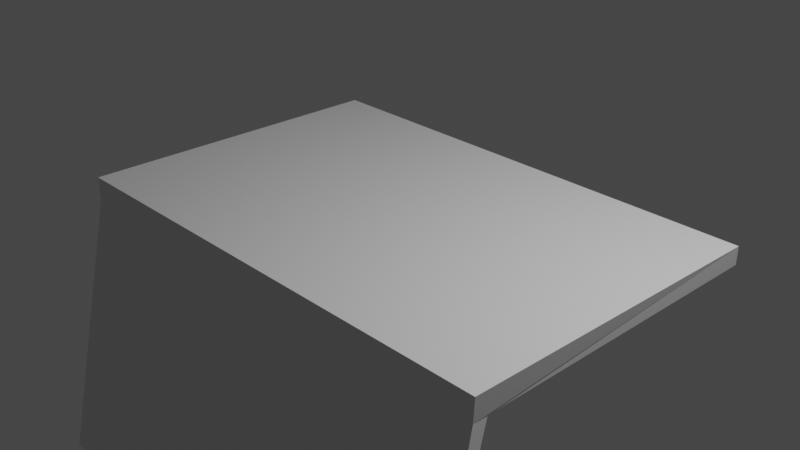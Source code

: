 # Source: laptop.blend  (saved by Blender 3.6.13; exported with 4.5.12 LTS)
import bpy
from mathutils import Matrix  # noqa: F401  (used for matrix-valued properties, if any)

bpy.ops.wm.read_factory_settings(use_empty=True)
scene = bpy.context.scene
scene.name = 'Scene'

# ---- collections
col_collection = bpy.data.collections.new('Collection'); scene.collection.children.link(col_collection)

# ---- materials (node trees are filled in below, after node groups)
mat_material = bpy.data.materials.new('Material')
mat_material.alpha_threshold = 0.0
mat_material.use_transparent_shadow = False
mat_material.roughness = 0.5
mat_material.line_color = (0.0, 0.0, 0.0, 1.0)

# ---- material node trees
mat_material.use_nodes = True; mat_material.node_tree.nodes.clear()
_N = mat_material.node_tree.nodes; _L = mat_material.node_tree.links
n0 = _N.new('ShaderNodeOutputMaterial'); n0.name = 'Material Output'; n0.location = (300, 300)
n1 = _N.new('ShaderNodeBsdfPrincipled'); n1.name = 'Principled BSDF'; n1.location = (10, 300)
n1.distribution = 'GGX'
n1.subsurface_method = 'RANDOM_WALK_SKIN'
n1.inputs[3].default_value = 1.45
n1.inputs[27].default_value = (0.0, 0.0, 0.0, 1.0)
n1.inputs[28].default_value = 1.0
_L.new(n1.outputs[0], n0.inputs[0])
n0.is_active_output = True

# ---- world
world_world = bpy.data.worlds.new('World'); scene.world = world_world
world_world.use_nodes = True; world_world.node_tree.nodes.clear()
_N = world_world.node_tree.nodes; _L = world_world.node_tree.links
n0 = _N.new('ShaderNodeOutputWorld'); n0.name = 'World Output'; n0.location = (300, 300)
n1 = _N.new('ShaderNodeBackground'); n1.name = 'Background'; n1.location = (10, 300)
n1.inputs[0].default_value = (0.05088, 0.05088, 0.05088, 1.0)
_L.new(n1.outputs[0], n0.inputs[0])
n0.is_active_output = True
world_world.color = (0.05088, 0.05088, 0.05088)
world_world.use_sun_shadow = False
world_world.sun_shadow_jitter_overblur = 0.0

# ---- cameras
cam_camera = bpy.data.cameras.new('Camera')
cam_camera.clip_end = 100.0
cam_camera.ortho_scale = 7.314

# ---- lights
light_light = bpy.data.lights.new('Light', 'POINT')
light_light.transmission_factor = 0.0
light_light.energy = 1000.0
light_light.shadow_soft_size = 0.1
light_light.shadow_maximum_resolution = 0.006
light_light.use_absolute_resolution = True

# ---- meshes
me_cube = bpy.data.meshes.new('Cube')
me_cube.from_pydata([(2.762, 1.824, 0.08113), (2.762, 1.822, -0.1189), (2.762, -1.822, 0.1189), (2.74, -1.811, -0.152), (-2.762, 1.824, 0.08113), (-2.762, 1.822, -0.1189), (-2.762, -1.822, 0.1189), (-2.784, -1.811, -0.152), (-2.665, -2.54, -2.99), (2.858, -2.54, -2.99), (2.6, -1.688, -0.2951), (2.737, -1.644, -0.1536), (-2.631, -1.667, -0.2953), (-2.782, -1.623, -0.1171), (-2.525, -2.324, -2.851), (-2.665, -2.508, -2.99), (2.706, -2.344, -2.85), (2.858, -2.53, -2.99), (2.599, -1.749, -0.2793), (-2.632, -1.729, -0.2795), (-2.525, -2.385, -2.835), (2.706, -2.406, -2.835), (-2.153, -0.833, -0.2016), (-2.153, -0.8436, -0.1291), (-2.153, -0.4601, -0.2016), (-2.153, -0.4708, -0.1291), (-1.78, -0.833, -0.2016), (-1.78, -0.8436, -0.1291), (-1.78, -0.4601, -0.2016), (-1.78, -0.4708, -0.1291), (-1.692, -0.8287, -0.2179), (-1.692, -0.8394, -0.1498), (-1.692, -0.4559, -0.2179), (-1.692, -0.4665, -0.1455), (-1.319, -0.8287, -0.2179), (-1.32, -0.8394, -0.1455), (-1.319, -0.4559, -0.2179), (-1.32, -0.4665, -0.1455), (-1.236, -0.8289, -0.2167), (-1.237, -0.8396, -0.1619), (-1.236, -0.4561, -0.2167), (-1.237, -0.4667, -0.1442), (-0.8634, -0.8289, -0.2167), (-0.8641, -0.8396, -0.1442), (-0.8634, -0.4561, -0.2167), (-0.8641, -0.4667, -0.1442), (-0.7789, -0.83, -0.2128), (-0.7796, -0.8407, -0.1403), (-0.7789, -0.4572, -0.2128), (-0.7796, -0.4679, -0.1403), (-0.4061, -0.83, -0.2128), (-0.4068, -0.8407, -0.1403), (-0.4061, -0.4572, -0.2128), (-0.4068, -0.4679, -0.1403), (-0.3228, -0.8304, -0.2104), (-0.3234, -0.841, -0.138), (-0.3228, -0.4575, -0.2104), (-0.3234, -0.4682, -0.138), (0.05009, -0.8304, -0.2104), (0.04939, -0.841, -0.138), (0.05009, -0.4575, -0.2104), (0.04939, -0.4682, -0.138), (0.1283, -0.8354, -0.2088), (0.1276, -0.8461, -0.1364), (0.1283, -0.4626, -0.2088), (0.1276, -0.4732, -0.1364), (0.5012, -0.8354, -0.2088), (0.5005, -0.8461, -0.1364), (0.5012, -0.4626, -0.2088), (0.5005, -0.4732, -0.1364), (0.5892, -0.8408, -0.2072), (0.5885, -0.8514, -0.1348), (0.5892, -0.4679, -0.2072), (0.5885, -0.4786, -0.1348), (0.9621, -0.8408, -0.2072), (0.9614, -0.8514, -0.1348), (0.9621, -0.4679, -0.2072), (0.9614, -0.4786, -0.1348), (1.054, -0.8351, -0.2026), (1.054, -0.8457, -0.1301), (1.054, -0.4622, -0.2026), (1.054, -0.4729, -0.1301), (1.427, -0.8351, -0.2026), (1.426, -0.8457, -0.1301), (1.427, -0.4622, -0.2026), (1.426, -0.4729, -0.1301), (1.514, -0.847, -0.1922), (1.514, -0.8577, -0.1198), (1.514, -0.4742, -0.1922), (1.514, -0.4848, -0.1198), (1.887, -0.847, -0.1922), (1.887, -0.8577, -0.1198), (1.887, -0.4742, -0.1922), (1.887, -0.4848, -0.1198), (-2.171, -0.3688, -0.2001), (-2.172, -0.3795, -0.1276), (-2.171, 0.003994, -0.2001), (-2.172, -0.006661, -0.1276), (-1.798, -0.3688, -0.2001), (-1.799, -0.3795, -0.1276), (-1.798, 0.003994, -0.2001), (-1.799, -0.006661, -0.1276), (-1.707, -0.37, -0.1994), (-1.708, -0.3807, -0.1269), (-1.707, 0.002833, -0.1994), (-1.708, -0.007822, -0.1269), (-1.335, -0.37, -0.1994), (-1.335, -0.3807, -0.1269), (-1.335, 0.002833, -0.1994), (-1.335, -0.007822, -0.1269), (-1.239, -0.3665, -0.1983), (-1.239, -0.3771, -0.1259), (-1.239, 0.006374, -0.1983), (-1.239, -0.004281, -0.1259), (-0.8659, -0.3665, -0.1983), (-0.8666, -0.3771, -0.1259), (-0.8659, 0.006374, -0.1983), (-0.8666, -0.004281, -0.1259), (-0.778, -0.3686, -0.1956), (-0.7787, -0.3793, -0.1232), (-0.778, 0.004242, -0.1956), (-0.7787, -0.006413, -0.1232), (-0.4052, -0.3686, -0.1956), (-0.4059, -0.3793, -0.1232), (-0.4052, 0.004242, -0.1956), (-0.4059, -0.006413, -0.1232), (-0.3173, -0.3707, -0.1929), (-0.318, -0.3814, -0.1205), (-0.3173, 0.00211, -0.1929), (-0.318, -0.008545, -0.1205), (0.05553, -0.3707, -0.1929), (0.05484, -0.3814, -0.1205), (0.05553, 0.00211, -0.1929), (0.05484, -0.008545, -0.1205), (0.1334, -0.3768, -0.1905), (0.1327, -0.3875, -0.1181), (0.1334, -0.003971, -0.1905), (0.1327, -0.01463, -0.1181), (0.5062, -0.3768, -0.1905), (0.5055, -0.3875, -0.1181), (0.5062, -0.003971, -0.1905), (0.5055, -0.01463, -0.1181), (0.5893, -0.3785, -0.1878), (0.5886, -0.3892, -0.1154), (0.5893, -0.005676, -0.1878), (0.5886, -0.01633, -0.1154), (0.9621, -0.3785, -0.1878), (0.9614, -0.3892, -0.1154), (0.9621, -0.005676, -0.1878), (0.9614, -0.01633, -0.1154), (1.064, -0.3867, -0.1916), (1.063, -0.3974, -0.1191), (1.064, -0.01389, -0.1916), (1.063, -0.02455, -0.1191), (1.437, -0.3867, -0.1916), (1.436, -0.3974, -0.1191), (1.437, -0.01389, -0.1916), (1.436, -0.02455, -0.1191), (1.53, -0.3845, -0.1824), (1.529, -0.3951, -0.11), (1.53, -0.01165, -0.1824), (1.529, -0.0223, -0.11), (1.903, -0.3845, -0.1824), (1.902, -0.3951, -0.11), (1.903, -0.01165, -0.1824), (1.902, -0.0223, -0.11), (-2.172, 0.1141, -0.1936), (-2.172, 0.1034, -0.1212), (-2.172, 0.4869, -0.1936), (-2.172, 0.4763, -0.1212), (-1.799, 0.1141, -0.1936), (-1.8, 0.1034, -0.1212), (-1.799, 0.4869, -0.1936), (-1.8, 0.4763, -0.1212), (-1.708, 0.1129, -0.1929), (-1.709, 0.1023, -0.1205), (-1.708, 0.4858, -0.1929), (-1.709, 0.4751, -0.1205), (-1.335, 0.1129, -0.1929), (-1.336, 0.1023, -0.1205), (-1.335, 0.4858, -0.1929), (-1.336, 0.4751, -0.1205), (-1.239, 0.1165, -0.1918), (-1.24, 0.1058, -0.1194), (-1.239, 0.4893, -0.1918), (-1.24, 0.4786, -0.1194), (-0.8665, 0.1165, -0.1918), (-0.8672, 0.1058, -0.1194), (-0.8665, 0.4893, -0.1918), (-0.8672, 0.4786, -0.1194), (-0.7786, 0.1143, -0.1891), (-0.7793, 0.1037, -0.1167), (-0.7786, 0.4872, -0.1891), (-0.7793, 0.4765, -0.1167), (-0.4057, 0.1143, -0.1891), (-0.4064, 0.1037, -0.1167), (-0.4057, 0.4872, -0.1891), (-0.4064, 0.4765, -0.1167), (-0.3178, 0.1122, -0.1864), (-0.3185, 0.1015, -0.114), (-0.3178, 0.485, -0.1864), (-0.3185, 0.4744, -0.114), (0.05501, 0.1122, -0.1864), (0.05431, 0.1015, -0.114), (0.05501, 0.485, -0.1864), (0.05431, 0.4744, -0.114), (0.1329, 0.1061, -0.1841), (0.1322, 0.09546, -0.1116), (0.1329, 0.479, -0.1841), (0.1322, 0.4683, -0.1116), (0.5057, 0.1061, -0.1841), (0.505, 0.09546, -0.1116), (0.5057, 0.479, -0.1841), (0.505, 0.4683, -0.1116), (0.5888, 0.1044, -0.1814), (0.5881, 0.09375, -0.1089), (0.5888, 0.4772, -0.1814), (0.5881, 0.4666, -0.1089), (0.9616, 0.1044, -0.1814), (0.9609, 0.09375, -0.1089), (0.9616, 0.4772, -0.1814), (0.9609, 0.4666, -0.1089), (1.064, 0.09619, -0.1851), (1.063, 0.08554, -0.1127), (1.064, 0.469, -0.1851), (1.063, 0.4584, -0.1127), (1.436, 0.09619, -0.1851), (1.436, 0.08554, -0.1127), (1.436, 0.469, -0.1851), (1.436, 0.4584, -0.1127), (1.53, 0.09843, -0.176), (1.529, 0.08778, -0.1035), (1.53, 0.4713, -0.176), (1.529, 0.4606, -0.1035), (1.902, 0.09843, -0.176), (1.902, 0.08778, -0.1035), (1.902, 0.4713, -0.176), (1.902, 0.4606, -0.1035), (-2.172, 0.1141, -0.1936), (-2.172, 0.1034, -0.1212), (-2.172, 0.4869, -0.1936), (-2.172, 0.4763, -0.1212), (-1.799, 0.1141, -0.1936), (-1.8, 0.1034, -0.1212), (-1.799, 0.4869, -0.1936), (-1.8, 0.4763, -0.1212), (-1.708, 0.1129, -0.1929), (-1.709, 0.1023, -0.1205), (-1.708, 0.4858, -0.1929), (-1.709, 0.4751, -0.1205), (-1.335, 0.1129, -0.1929), (-1.336, 0.1023, -0.1205), (-1.335, 0.4858, -0.1929), (-1.336, 0.4751, -0.1205), (-1.239, 0.1165, -0.1918), (-1.24, 0.1058, -0.1194), (-1.239, 0.4893, -0.1918), (-1.24, 0.4786, -0.1194), (-0.8665, 0.1165, -0.1918), (-0.8672, 0.1058, -0.1194), (-0.8665, 0.4893, -0.1918), (-0.8672, 0.4786, -0.1194), (-0.7786, 0.1143, -0.1891), (-0.7793, 0.1037, -0.1167), (-0.7786, 0.4872, -0.1891), (-0.7793, 0.4765, -0.1167), (-0.4057, 0.1143, -0.1891), (-0.4064, 0.1037, -0.1167), (-0.4057, 0.4872, -0.1891), (-0.4064, 0.4765, -0.1167), (-0.3178, 0.1122, -0.1864), (-0.3185, 0.1015, -0.114), (-0.3178, 0.485, -0.1864), (-0.3185, 0.4744, -0.114), (0.05501, 0.1122, -0.1864), (0.05431, 0.1015, -0.114), (0.05501, 0.485, -0.1864), (0.05431, 0.4744, -0.114), (0.1329, 0.1061, -0.1841), (0.1322, 0.09546, -0.1116), (0.1329, 0.479, -0.1841), (0.1322, 0.4683, -0.1116), (0.5057, 0.1061, -0.1841), (0.505, 0.09546, -0.1116), (0.5057, 0.479, -0.1841), (0.505, 0.4683, -0.1116), (0.5888, 0.1044, -0.1814), (0.5881, 0.09375, -0.1089), (0.5888, 0.4772, -0.1814), (0.5881, 0.4666, -0.1089), (0.9616, 0.1044, -0.1814), (0.9609, 0.09375, -0.1089), (0.9616, 0.4772, -0.1814), (0.9609, 0.4666, -0.1089), (1.064, 0.09619, -0.1851), (1.063, 0.08554, -0.1127), (1.064, 0.469, -0.1851), (1.063, 0.4584, -0.1127), (1.436, 0.09619, -0.1851), (1.436, 0.08554, -0.1127), (1.436, 0.469, -0.1851), (1.436, 0.4584, -0.1127), (1.53, 0.09843, -0.176), (1.529, 0.08778, -0.1035), (1.53, 0.4713, -0.176), (1.529, 0.4606, -0.1035), (1.902, 0.09843, -0.176), (1.902, 0.08778, -0.1035), (1.902, 0.4713, -0.176), (1.902, 0.4606, -0.1035), (-2.164, -1.152, -0.2144), (-2.164, -1.158, -0.1458), (-2.164, -0.9417, -0.2144), (-2.164, -0.9477, -0.1458), (-1.793, -1.152, -0.2144), (-1.793, -1.158, -0.1458), (-1.793, -0.9417, -0.2144), (-1.793, -0.9477, -0.1458), (-1.702, -1.152, -0.2137), (-1.703, -1.158, -0.1451), (-1.702, -0.9424, -0.2137), (-1.703, -0.9484, -0.1451), (-1.331, -1.152, -0.2137), (-1.332, -1.158, -0.1451), (-1.331, -0.9424, -0.2137), (-1.332, -0.9484, -0.1451), (-1.236, -1.15, -0.2127), (-1.236, -1.156, -0.1441), (-1.236, -0.9404, -0.2127), (-1.236, -0.9464, -0.1441), (-0.8644, -1.15, -0.2127), (-0.8651, -1.156, -0.1441), (-0.8644, -0.9404, -0.2127), (-0.8651, -0.9464, -0.1441), (-0.7769, -1.152, -0.2102), (-0.7776, -1.158, -0.1416), (-0.7769, -0.9416, -0.2102), (-0.7776, -0.9476, -0.1416), (-0.4057, -1.152, -0.2102), (-0.4064, -1.158, -0.1416), (-0.4057, -0.9416, -0.2102), (-0.4064, -0.9476, -0.1416), (-0.3182, -1.153, -0.2076), (-0.3189, -1.159, -0.139), (-0.3182, -0.9428, -0.2076), (-0.3189, -0.9488, -0.139), (0.05292, -1.153, -0.2076), (0.05222, -1.159, -0.139), (0.05292, -0.9428, -0.2076), (0.05222, -0.9488, -0.139), (0.1304, -1.156, -0.2054), (0.1297, -1.162, -0.1368), (0.1304, -0.9462, -0.2054), (0.1297, -0.9522, -0.1368), (0.5015, -1.156, -0.2054), (0.5009, -1.162, -0.1368), (0.5015, -0.9462, -0.2054), (0.5009, -0.9522, -0.1368), (0.5843, -1.157, -0.2028), (0.5836, -1.163, -0.1342), (0.5843, -0.9472, -0.2028), (0.5836, -0.9532, -0.1342), (0.9554, -1.157, -0.2028), (0.9547, -1.163, -0.1342), (0.9554, -0.9472, -0.2028), (0.9547, -0.9532, -0.1342), (1.057, -1.162, -0.2063), (1.056, -1.168, -0.1377), (1.057, -0.9518, -0.2063), (1.056, -0.9578, -0.1377), (1.428, -1.162, -0.2063), (1.427, -1.168, -0.1377), (1.428, -0.9518, -0.2063), (1.427, -0.9578, -0.1377), (1.521, -1.161, -0.1977), (1.52, -1.167, -0.1291), (1.521, -0.9505, -0.1977), (1.52, -0.9565, -0.1291), (1.892, -1.161, -0.1977), (1.891, -1.167, -0.1291), (1.892, -0.9505, -0.1977), (1.891, -0.9565, -0.1291), (2.016, -0.864, -0.1816), (2.015, -0.8746, -0.1092), (2.016, -0.4911, -0.1816), (2.015, -0.5018, -0.1092), (2.212, -0.864, -0.1816), (2.212, -0.8746, -0.1092), (2.212, -0.4911, -0.1816), (2.212, -0.5018, -0.1092), (2.015, -0.3843, -0.1806), (2.014, -0.3949, -0.1082), (2.015, -0.01145, -0.1806), (2.014, -0.0221, -0.1082), (2.211, -0.3843, -0.1806), (2.211, -0.3949, -0.1082), (2.211, -0.01145, -0.1806), (2.211, -0.0221, -0.1082), (2.011, 0.07833, -0.1837), (2.011, 0.06767, -0.1113), (2.011, 0.4512, -0.1837), (2.011, 0.4405, -0.1113), (2.208, 0.07833, -0.1837), (2.207, 0.06767, -0.1113), (2.208, 0.4512, -0.1837), (2.207, 0.4405, -0.1113), (-0.8997, 0.5517, -0.1776), (-0.9036, 0.5429, -0.09365), (-0.8997, 0.8576, -0.1776), (-0.9036, 0.8489, -0.09365), (1.21, 0.5517, -0.1776), (1.206, 0.5429, -0.09365), (1.21, 0.8576, -0.1776), (1.206, 0.8489, -0.09365), (-0.5795, 0.9393, -0.1764), (-0.582, 0.9177, -0.09243), (-0.5795, 1.695, -0.1764), (-0.582, 1.674, -0.09243), (0.7756, 0.9393, -0.1764), (0.7731, 0.9177, -0.09243), (0.7756, 1.695, -0.1764), (0.7731, 1.674, -0.09243)], [], [(0, 4, 6, 2), (3, 2, 6, 7), (15, 17, 9, 8), (10, 16, 21, 18), (11, 3, 9, 17), (5, 4, 0, 1), (7, 6, 4, 5, 13), (7, 13, 15, 8), (5, 1, 11, 13), (3, 7, 8, 9), (13, 11, 10, 12), (14, 16, 17, 15), (12, 14, 15, 13), (11, 17, 16, 10), (1, 0, 2, 3, 11), (19, 18, 21, 20), (16, 14, 20, 21), (12, 10, 18, 19), (14, 12, 19, 20), (22, 23, 25, 24), (24, 25, 29, 28), (28, 29, 27, 26), (26, 27, 23, 22), (24, 28, 26, 22), (29, 25, 23, 27), (30, 31, 33, 32), (32, 33, 37, 36), (36, 37, 35, 34), (34, 35, 31, 30), (32, 36, 34, 30), (37, 33, 31, 35), (38, 39, 41, 40), (40, 41, 45, 44), (44, 45, 43, 42), (42, 43, 39, 38), (40, 44, 42, 38), (45, 41, 39, 43), (46, 47, 49, 48), (48, 49, 53, 52), (52, 53, 51, 50), (50, 51, 47, 46), (48, 52, 50, 46), (53, 49, 47, 51), (54, 55, 57, 56), (56, 57, 61, 60), (60, 61, 59, 58), (58, 59, 55, 54), (56, 60, 58, 54), (61, 57, 55, 59), (62, 63, 65, 64), (64, 65, 69, 68), (68, 69, 67, 66), (66, 67, 63, 62), (64, 68, 66, 62), (69, 65, 63, 67), (70, 71, 73, 72), (72, 73, 77, 76), (76, 77, 75, 74), (74, 75, 71, 70), (72, 76, 74, 70), (77, 73, 71, 75), (78, 79, 81, 80), (80, 81, 85, 84), (84, 85, 83, 82), (82, 83, 79, 78), (80, 84, 82, 78), (86, 87, 89, 88), (88, 89, 93, 92), (92, 93, 91, 90), (90, 91, 87, 86), (88, 92, 90, 86), (94, 95, 97, 96), (96, 97, 101, 100), (100, 101, 99, 98), (98, 99, 95, 94), (96, 100, 98, 94), (102, 103, 105, 104), (104, 105, 109, 108), (108, 109, 107, 106), (106, 107, 103, 102), (104, 108, 106, 102), (110, 111, 113, 112), (112, 113, 117, 116), (116, 117, 115, 114), (114, 115, 111, 110), (112, 116, 114, 110), (118, 119, 121, 120), (120, 121, 125, 124), (124, 125, 123, 122), (122, 123, 119, 118), (120, 124, 122, 118), (126, 127, 129, 128), (128, 129, 133, 132), (132, 133, 131, 130), (130, 131, 127, 126), (128, 132, 130, 126), (134, 135, 137, 136), (136, 137, 141, 140), (140, 141, 139, 138), (138, 139, 135, 134), (136, 140, 138, 134), (142, 143, 145, 144), (144, 145, 149, 148), (148, 149, 147, 146), (146, 147, 143, 142), (144, 148, 146, 142), (150, 151, 153, 152), (152, 153, 157, 156), (156, 157, 155, 154), (154, 155, 151, 150), (152, 156, 154, 150), (158, 159, 161, 160), (160, 161, 165, 164), (164, 165, 163, 162), (162, 163, 159, 158), (160, 164, 162, 158), (166, 167, 169, 168), (168, 169, 173, 172), (172, 173, 171, 170), (170, 171, 167, 166), (168, 172, 170, 166), (174, 175, 177, 176), (176, 177, 181, 180), (180, 181, 179, 178), (178, 179, 175, 174), (176, 180, 178, 174), (182, 183, 185, 184), (184, 185, 189, 188), (188, 189, 187, 186), (186, 187, 183, 182), (184, 188, 186, 182), (190, 191, 193, 192), (192, 193, 197, 196), (196, 197, 195, 194), (194, 195, 191, 190), (192, 196, 194, 190), (198, 199, 201, 200), (200, 201, 205, 204), (204, 205, 203, 202), (202, 203, 199, 198), (200, 204, 202, 198), (206, 207, 209, 208), (208, 209, 213, 212), (212, 213, 211, 210), (210, 211, 207, 206), (208, 212, 210, 206), (214, 215, 217, 216), (216, 217, 221, 220), (220, 221, 219, 218), (218, 219, 215, 214), (216, 220, 218, 214), (222, 223, 225, 224), (224, 225, 229, 228), (228, 229, 227, 226), (226, 227, 223, 222), (224, 228, 226, 222), (230, 231, 233, 232), (232, 233, 237, 236), (236, 237, 235, 234), (234, 235, 231, 230), (232, 236, 234, 230), (238, 239, 241, 240), (240, 241, 245, 244), (244, 245, 243, 242), (242, 243, 239, 238), (240, 244, 242, 238), (246, 247, 249, 248), (248, 249, 253, 252), (252, 253, 251, 250), (250, 251, 247, 246), (248, 252, 250, 246), (254, 255, 257, 256), (256, 257, 261, 260), (260, 261, 259, 258), (258, 259, 255, 254), (256, 260, 258, 254), (262, 263, 265, 264), (264, 265, 269, 268), (268, 269, 267, 266), (266, 267, 263, 262), (264, 268, 266, 262), (270, 271, 273, 272), (272, 273, 277, 276), (276, 277, 275, 274), (274, 275, 271, 270), (272, 276, 274, 270), (278, 279, 281, 280), (280, 281, 285, 284), (284, 285, 283, 282), (282, 283, 279, 278), (280, 284, 282, 278), (286, 287, 289, 288), (288, 289, 293, 292), (292, 293, 291, 290), (290, 291, 287, 286), (288, 292, 290, 286), (294, 295, 297, 296), (296, 297, 301, 300), (300, 301, 299, 298), (298, 299, 295, 294), (296, 300, 298, 294), (302, 303, 305, 304), (304, 305, 309, 308), (308, 309, 307, 306), (306, 307, 303, 302), (304, 308, 306, 302), (310, 311, 313, 312), (312, 313, 317, 316), (316, 317, 315, 314), (314, 315, 311, 310), (312, 316, 314, 310), (318, 319, 321, 320), (320, 321, 325, 324), (324, 325, 323, 322), (322, 323, 319, 318), (320, 324, 322, 318), (326, 327, 329, 328), (328, 329, 333, 332), (332, 333, 331, 330), (330, 331, 327, 326), (328, 332, 330, 326), (334, 335, 337, 336), (336, 337, 341, 340), (340, 341, 339, 338), (338, 339, 335, 334), (336, 340, 338, 334), (342, 343, 345, 344), (344, 345, 349, 348), (348, 349, 347, 346), (346, 347, 343, 342), (344, 348, 346, 342), (350, 351, 353, 352), (352, 353, 357, 356), (356, 357, 355, 354), (354, 355, 351, 350), (352, 356, 354, 350), (358, 359, 361, 360), (360, 361, 365, 364), (364, 365, 363, 362), (362, 363, 359, 358), (360, 364, 362, 358), (366, 367, 369, 368), (368, 369, 373, 372), (372, 373, 371, 370), (370, 371, 367, 366), (368, 372, 370, 366), (374, 375, 377, 376), (376, 377, 381, 380), (380, 381, 379, 378), (378, 379, 375, 374), (376, 380, 378, 374), (382, 383, 385, 384), (384, 385, 389, 388), (388, 389, 387, 386), (386, 387, 383, 382), (384, 388, 386, 382), (390, 391, 393, 392), (392, 393, 397, 396), (396, 397, 395, 394), (394, 395, 391, 390), (392, 396, 394, 390), (398, 399, 401, 400), (400, 401, 405, 404), (404, 405, 403, 402), (402, 403, 399, 398), (400, 404, 402, 398), (406, 407, 409, 408), (408, 409, 413, 412), (412, 413, 411, 410), (410, 411, 407, 406), (408, 412, 410, 406), (414, 415, 417, 416), (416, 417, 421, 420), (420, 421, 419, 418), (418, 419, 415, 414), (416, 420, 418, 414)])
_uv = me_cube.uv_layers.new(name='UVMap')
_uv.uv.foreach_set('vector', [0.625, 0.5, 0.875, 0.5, 0.875, 0.75, 0.625, 0.75, 0.375, 0.75, 0.625, 0.75, 0.625, 1.0, 0.375, 1.0, 0.125, 0.7478, 0.375, 0.7493, 0.375, 0.75, 0.125, 0.75, 0.3684, 0.7391, 0.3684, 0.7391, 0.3684, 0.7391, 0.3684, 0.7391, 0.375, 0.7386, 0.375, 0.75, 0.375, 0.75, 0.375, 0.7493, 0.375, 0.25, 0.625, 0.25, 0.625, 0.5, 0.375, 0.5, 0.375, 0.0, 0.625, 0.0, 0.625, 0.25, 0.375, 0.25, 0.4086, 0.01301, 0.375, 0.0, 0.375, 0.01225, 0.375, 0.002168, 0.375, 0.0, 0.125, 0.5, 0.375, 0.5, 0.3749, 0.7386, 0.1251, 0.7371, 0.375, 0.75, 0.375, 1.0, 0.375, 1.0, 0.375, 0.75, 0.1251, 0.7371, 0.3749, 0.7386, 0.3684, 0.7391, 0.1316, 0.7377, 0.1316, 0.7377, 0.3684, 0.7391, 0.375, 0.7493, 0.125, 0.7478, 0.1316, 0.7377, 0.1316, 0.7377, 0.125, 0.7376, 0.125, 0.7376, 0.375, 0.7386, 0.375, 0.7493, 0.3684, 0.7391, 0.3684, 0.7391, 0.375, 0.5, 0.625, 0.5, 0.625, 0.75, 0.375, 0.75, 0.3749, 0.7386, 0.1316, 0.7377, 0.3684, 0.7391, 0.3684, 0.7391, 0.1316, 0.7377, 0.3684, 0.7391, 0.1316, 0.7377, 0.1316, 0.7377, 0.3684, 0.7391, 0.1316, 0.7377, 0.3684, 0.7391, 0.3684, 0.7391, 0.1316, 0.7377, 0.1316, 0.7377, 0.1316, 0.7377, 0.1316, 0.7377, 0.1316, 0.7377, 0.375, 0.0, 0.625, 0.0, 0.625, 0.25, 0.375, 0.25, 0.375, 0.25, 0.625, 0.25, 0.625, 0.5, 0.375, 0.5, 0.375, 0.5, 0.625, 0.5, 0.625, 0.75, 0.375, 0.75, 0.375, 0.75, 0.625, 0.75, 0.625, 1.0, 0.375, 1.0, 0.125, 0.5, 0.375, 0.5, 0.375, 0.75, 0.125, 0.75, 0.625, 0.5, 0.875, 0.5, 0.875, 0.75, 0.625, 0.75, 0.375, 0.0, 0.625, 0.0, 0.625, 0.25, 0.375, 0.25, 0.375, 0.25, 0.625, 0.25, 0.625, 0.5, 0.375, 0.5, 0.375, 0.5, 0.625, 0.5, 0.625, 0.75, 0.375, 0.75, 0.375, 0.75, 0.625, 0.75, 0.625, 1.0, 0.375, 1.0, 0.125, 0.5, 0.375, 0.5, 0.375, 0.75, 0.125, 0.75, 0.625, 0.5, 0.875, 0.5, 0.875, 0.75, 0.625, 0.75, 0.375, 0.0, 0.625, 0.0, 0.625, 0.25, 0.375, 0.25, 0.375, 0.25, 0.625, 0.25, 0.625, 0.5, 0.375, 0.5, 0.375, 0.5, 0.625, 0.5, 0.625, 0.75, 0.375, 0.75, 0.375, 0.75, 0.625, 0.75, 0.625, 1.0, 0.375, 1.0, 0.125, 0.5, 0.375, 0.5, 0.375, 0.75, 0.125, 0.75, 0.625, 0.5, 0.875, 0.5, 0.875, 0.75, 0.625, 0.75, 0.375, 0.0, 0.625, 0.0, 0.625, 0.25, 0.375, 0.25, 0.375, 0.25, 0.625, 0.25, 0.625, 0.5, 0.375, 0.5, 0.375, 0.5, 0.625, 0.5, 0.625, 0.75, 0.375, 0.75, 0.375, 0.75, 0.625, 0.75, 0.625, 1.0, 0.375, 1.0, 0.125, 0.5, 0.375, 0.5, 0.375, 0.75, 0.125, 0.75, 0.625, 0.5, 0.875, 0.5, 0.875, 0.75, 0.625, 0.75, 0.375, 0.0, 0.625, 0.0, 0.625, 0.25, 0.375, 0.25, 0.375, 0.25, 0.625, 0.25, 0.625, 0.5, 0.375, 0.5, 0.375, 0.5, 0.625, 0.5, 0.625, 0.75, 0.375, 0.75, 0.375, 0.75, 0.625, 0.75, 0.625, 1.0, 0.375, 1.0, 0.125, 0.5, 0.375, 0.5, 0.375, 0.75, 0.125, 0.75, 0.625, 0.5, 0.875, 0.5, 0.875, 0.75, 0.625, 0.75, 0.375, 0.0, 0.625, 0.0, 0.625, 0.25, 0.375, 0.25, 0.375, 0.25, 0.625, 0.25, 0.625, 0.5, 0.375, 0.5, 0.375, 0.5, 0.625, 0.5, 0.625, 0.75, 0.375, 0.75, 0.375, 0.75, 0.625, 0.75, 0.625, 1.0, 0.375, 1.0, 0.125, 0.5, 0.375, 0.5, 0.375, 0.75, 0.125, 0.75, 0.625, 0.5, 0.875, 0.5, 0.875, 0.75, 0.625, 0.75, 0.375, 0.0, 0.625, 0.0, 0.625, 0.25, 0.375, 0.25, 0.375, 0.25, 0.625, 0.25, 0.625, 0.5, 0.375, 0.5, 0.375, 0.5, 0.625, 0.5, 0.625, 0.75, 0.375, 0.75, 0.375, 0.75, 0.625, 0.75, 0.625, 1.0, 0.375, 1.0, 0.125, 0.5, 0.375, 0.5, 0.375, 0.75, 0.125, 0.75, 0.625, 0.5, 0.875, 0.5, 0.875, 0.75, 0.625, 0.75, 0.375, 0.0, 0.625, 0.0, 0.625, 0.25, 0.375, 0.25, 0.375, 0.25, 0.625, 0.25, 0.625, 0.5, 0.375, 0.5, 0.375, 0.5, 0.625, 0.5, 0.625, 0.75, 0.375, 0.75, 0.375, 0.75, 0.625, 0.75, 0.625, 1.0, 0.375, 1.0, 0.125, 0.5, 0.375, 0.5, 0.375, 0.75, 0.125, 0.75, 0.375, 0.0, 0.625, 0.0, 0.625, 0.25, 0.375, 0.25, 0.375, 0.25, 0.625, 0.25, 0.625, 0.5, 0.375, 0.5, 0.375, 0.5, 0.625, 0.5, 0.625, 0.75, 0.375, 0.75, 0.375, 0.75, 0.625, 0.75, 0.625, 1.0, 0.375, 1.0, 0.125, 0.5, 0.375, 0.5, 0.375, 0.75, 0.125, 0.75, 0.375, 0.0, 0.625, 0.0, 0.625, 0.25, 0.375, 0.25, 0.375, 0.25, 0.625, 0.25, 0.625, 0.5, 0.375, 0.5, 0.375, 0.5, 0.625, 0.5, 0.625, 0.75, 0.375, 0.75, 0.375, 0.75, 0.625, 0.75, 0.625, 1.0, 0.375, 1.0, 0.125, 0.5, 0.375, 0.5, 0.375, 0.75, 0.125, 0.75, 0.375, 0.0, 0.625, 0.0, 0.625, 0.25, 0.375, 0.25, 0.375, 0.25, 0.625, 0.25, 0.625, 0.5, 0.375, 0.5, 0.375, 0.5, 0.625, 0.5, 0.625, 0.75, 0.375, 0.75, 0.375, 0.75, 0.625, 0.75, 0.625, 1.0, 0.375, 1.0, 0.125, 0.5, 0.375, 0.5, 0.375, 0.75, 0.125, 0.75, 0.375, 0.0, 0.625, 0.0, 0.625, 0.25, 0.375, 0.25, 0.375, 0.25, 0.625, 0.25, 0.625, 0.5, 0.375, 0.5, 0.375, 0.5, 0.625, 0.5, 0.625, 0.75, 0.375, 0.75, 0.375, 0.75, 0.625, 0.75, 0.625, 1.0, 0.375, 1.0, 0.125, 0.5, 0.375, 0.5, 0.375, 0.75, 0.125, 0.75, 0.375, 0.0, 0.625, 0.0, 0.625, 0.25, 0.375, 0.25, 0.375, 0.25, 0.625, 0.25, 0.625, 0.5, 0.375, 0.5, 0.375, 0.5, 0.625, 0.5, 0.625, 0.75, 0.375, 0.75, 0.375, 0.75, 0.625, 0.75, 0.625, 1.0, 0.375, 1.0, 0.125, 0.5, 0.375, 0.5, 0.375, 0.75, 0.125, 0.75, 0.375, 0.0, 0.625, 0.0, 0.625, 0.25, 0.375, 0.25, 0.375, 0.25, 0.625, 0.25, 0.625, 0.5, 0.375, 0.5, 0.375, 0.5, 0.625, 0.5, 0.625, 0.75, 0.375, 0.75, 0.375, 0.75, 0.625, 0.75, 0.625, 1.0, 0.375, 1.0, 0.125, 0.5, 0.375, 0.5, 0.375, 0.75, 0.125, 0.75, 0.375, 0.0, 0.625, 0.0, 0.625, 0.25, 0.375, 0.25, 0.375, 0.25, 0.625, 0.25, 0.625, 0.5, 0.375, 0.5, 0.375, 0.5, 0.625, 0.5, 0.625, 0.75, 0.375, 0.75, 0.375, 0.75, 0.625, 0.75, 0.625, 1.0, 0.375, 1.0, 0.125, 0.5, 0.375, 0.5, 0.375, 0.75, 0.125, 0.75, 0.375, 0.0, 0.625, 0.0, 0.625, 0.25, 0.375, 0.25, 0.375, 0.25, 0.625, 0.25, 0.625, 0.5, 0.375, 0.5, 0.375, 0.5, 0.625, 0.5, 0.625, 0.75, 0.375, 0.75, 0.375, 0.75, 0.625, 0.75, 0.625, 1.0, 0.375, 1.0, 0.125, 0.5, 0.375, 0.5, 0.375, 0.75, 0.125, 0.75, 0.375, 0.0, 0.625, 0.0, 0.625, 0.25, 0.375, 0.25, 0.375, 0.25, 0.625, 0.25, 0.625, 0.5, 0.375, 0.5, 0.375, 0.5, 0.625, 0.5, 0.625, 0.75, 0.375, 0.75, 0.375, 0.75, 0.625, 0.75, 0.625, 1.0, 0.375, 1.0, 0.125, 0.5, 0.375, 0.5, 0.375, 0.75, 0.125, 0.75, 0.375, 0.0, 0.625, 0.0, 0.625, 0.25, 0.375, 0.25, 0.375, 0.25, 0.625, 0.25, 0.625, 0.5, 0.375, 0.5, 0.375, 0.5, 0.625, 0.5, 0.625, 0.75, 0.375, 0.75, 0.375, 0.75, 0.625, 0.75, 0.625, 1.0, 0.375, 1.0, 0.125, 0.5, 0.375, 0.5, 0.375, 0.75, 0.125, 0.75, 0.375, 0.0, 0.625, 0.0, 0.625, 0.25, 0.375, 0.25, 0.375, 0.25, 0.625, 0.25, 0.625, 0.5, 0.375, 0.5, 0.375, 0.5, 0.625, 0.5, 0.625, 0.75, 0.375, 0.75, 0.375, 0.75, 0.625, 0.75, 0.625, 1.0, 0.375, 1.0, 0.125, 0.5, 0.375, 0.5, 0.375, 0.75, 0.125, 0.75, 0.375, 0.0, 0.625, 0.0, 0.625, 0.25, 0.375, 0.25, 0.375, 0.25, 0.625, 0.25, 0.625, 0.5, 0.375, 0.5, 0.375, 0.5, 0.625, 0.5, 0.625, 0.75, 0.375, 0.75, 0.375, 0.75, 0.625, 0.75, 0.625, 1.0, 0.375, 1.0, 0.125, 0.5, 0.375, 0.5, 0.375, 0.75, 0.125, 0.75, 0.375, 0.0, 0.625, 0.0, 0.625, 0.25, 0.375, 0.25, 0.375, 0.25, 0.625, 0.25, 0.625, 0.5, 0.375, 0.5, 0.375, 0.5, 0.625, 0.5, 0.625, 0.75, 0.375, 0.75, 0.375, 0.75, 0.625, 0.75, 0.625, 1.0, 0.375, 1.0, 0.125, 0.5, 0.375, 0.5, 0.375, 0.75, 0.125, 0.75, 0.375, 0.0, 0.625, 0.0, 0.625, 0.25, 0.375, 0.25, 0.375, 0.25, 0.625, 0.25, 0.625, 0.5, 0.375, 0.5, 0.375, 0.5, 0.625, 0.5, 0.625, 0.75, 0.375, 0.75, 0.375, 0.75, 0.625, 0.75, 0.625, 1.0, 0.375, 1.0, 0.125, 0.5, 0.375, 0.5, 0.375, 0.75, 0.125, 0.75, 0.375, 0.0, 0.625, 0.0, 0.625, 0.25, 0.375, 0.25, 0.375, 0.25, 0.625, 0.25, 0.625, 0.5, 0.375, 0.5, 0.375, 0.5, 0.625, 0.5, 0.625, 0.75, 0.375, 0.75, 0.375, 0.75, 0.625, 0.75, 0.625, 1.0, 0.375, 1.0, 0.125, 0.5, 0.375, 0.5, 0.375, 0.75, 0.125, 0.75, 0.375, 0.0, 0.625, 0.0, 0.625, 0.25, 0.375, 0.25, 0.375, 0.25, 0.625, 0.25, 0.625, 0.5, 0.375, 0.5, 0.375, 0.5, 0.625, 0.5, 0.625, 0.75, 0.375, 0.75, 0.375, 0.75, 0.625, 0.75, 0.625, 1.0, 0.375, 1.0, 0.125, 0.5, 0.375, 0.5, 0.375, 0.75, 0.125, 0.75, 0.375, 0.0, 0.625, 0.0, 0.625, 0.25, 0.375, 0.25, 0.375, 0.25, 0.625, 0.25, 0.625, 0.5, 0.375, 0.5, 0.375, 0.5, 0.625, 0.5, 0.625, 0.75, 0.375, 0.75, 0.375, 0.75, 0.625, 0.75, 0.625, 1.0, 0.375, 1.0, 0.125, 0.5, 0.375, 0.5, 0.375, 0.75, 0.125, 0.75, 0.375, 0.0, 0.625, 0.0, 0.625, 0.25, 0.375, 0.25, 0.375, 0.25, 0.625, 0.25, 0.625, 0.5, 0.375, 0.5, 0.375, 0.5, 0.625, 0.5, 0.625, 0.75, 0.375, 0.75, 0.375, 0.75, 0.625, 0.75, 0.625, 1.0, 0.375, 1.0, 0.125, 0.5, 0.375, 0.5, 0.375, 0.75, 0.125, 0.75, 0.375, 0.0, 0.625, 0.0, 0.625, 0.25, 0.375, 0.25, 0.375, 0.25, 0.625, 0.25, 0.625, 0.5, 0.375, 0.5, 0.375, 0.5, 0.625, 0.5, 0.625, 0.75, 0.375, 0.75, 0.375, 0.75, 0.625, 0.75, 0.625, 1.0, 0.375, 1.0, 0.125, 0.5, 0.375, 0.5, 0.375, 0.75, 0.125, 0.75, 0.375, 0.0, 0.625, 0.0, 0.625, 0.25, 0.375, 0.25, 0.375, 0.25, 0.625, 0.25, 0.625, 0.5, 0.375, 0.5, 0.375, 0.5, 0.625, 0.5, 0.625, 0.75, 0.375, 0.75, 0.375, 0.75, 0.625, 0.75, 0.625, 1.0, 0.375, 1.0, 0.125, 0.5, 0.375, 0.5, 0.375, 0.75, 0.125, 0.75, 0.375, 0.0, 0.625, 0.0, 0.625, 0.25, 0.375, 0.25, 0.375, 0.25, 0.625, 0.25, 0.625, 0.5, 0.375, 0.5, 0.375, 0.5, 0.625, 0.5, 0.625, 0.75, 0.375, 0.75, 0.375, 0.75, 0.625, 0.75, 0.625, 1.0, 0.375, 1.0, 0.125, 0.5, 0.375, 0.5, 0.375, 0.75, 0.125, 0.75, 0.375, 0.0, 0.625, 0.0, 0.625, 0.25, 0.375, 0.25, 0.375, 0.25, 0.625, 0.25, 0.625, 0.5, 0.375, 0.5, 0.375, 0.5, 0.625, 0.5, 0.625, 0.75, 0.375, 0.75, 0.375, 0.75, 0.625, 0.75, 0.625, 1.0, 0.375, 1.0, 0.125, 0.5, 0.375, 0.5, 0.375, 0.75, 0.125, 0.75, 0.375, 0.0, 0.625, 0.0, 0.625, 0.25, 0.375, 0.25, 0.375, 0.25, 0.625, 0.25, 0.625, 0.5, 0.375, 0.5, 0.375, 0.5, 0.625, 0.5, 0.625, 0.75, 0.375, 0.75, 0.375, 0.75, 0.625, 0.75, 0.625, 1.0, 0.375, 1.0, 0.125, 0.5, 0.375, 0.5, 0.375, 0.75, 0.125, 0.75, 0.375, 0.0, 0.625, 0.0, 0.625, 0.25, 0.375, 0.25, 0.375, 0.25, 0.625, 0.25, 0.625, 0.5, 0.375, 0.5, 0.375, 0.5, 0.625, 0.5, 0.625, 0.75, 0.375, 0.75, 0.375, 0.75, 0.625, 0.75, 0.625, 1.0, 0.375, 1.0, 0.125, 0.5, 0.375, 0.5, 0.375, 0.75, 0.125, 0.75, 0.375, 0.0, 0.625, 0.0, 0.625, 0.25, 0.375, 0.25, 0.375, 0.25, 0.625, 0.25, 0.625, 0.5, 0.375, 0.5, 0.375, 0.5, 0.625, 0.5, 0.625, 0.75, 0.375, 0.75, 0.375, 0.75, 0.625, 0.75, 0.625, 1.0, 0.375, 1.0, 0.125, 0.5, 0.375, 0.5, 0.375, 0.75, 0.125, 0.75, 0.375, 0.0, 0.625, 0.0, 0.625, 0.25, 0.375, 0.25, 0.375, 0.25, 0.625, 0.25, 0.625, 0.5, 0.375, 0.5, 0.375, 0.5, 0.625, 0.5, 0.625, 0.75, 0.375, 0.75, 0.375, 0.75, 0.625, 0.75, 0.625, 1.0, 0.375, 1.0, 0.125, 0.5, 0.375, 0.5, 0.375, 0.75, 0.125, 0.75, 0.375, 0.0, 0.625, 0.0, 0.625, 0.25, 0.375, 0.25, 0.375, 0.25, 0.625, 0.25, 0.625, 0.5, 0.375, 0.5, 0.375, 0.5, 0.625, 0.5, 0.625, 0.75, 0.375, 0.75, 0.375, 0.75, 0.625, 0.75, 0.625, 1.0, 0.375, 1.0, 0.125, 0.5, 0.375, 0.5, 0.375, 0.75, 0.125, 0.75, 0.375, 0.0, 0.625, 0.0, 0.625, 0.25, 0.375, 0.25, 0.375, 0.25, 0.625, 0.25, 0.625, 0.5, 0.375, 0.5, 0.375, 0.5, 0.625, 0.5, 0.625, 0.75, 0.375, 0.75, 0.375, 0.75, 0.625, 0.75, 0.625, 1.0, 0.375, 1.0, 0.125, 0.5, 0.375, 0.5, 0.375, 0.75, 0.125, 0.75, 0.375, 0.0, 0.625, 0.0, 0.625, 0.25, 0.375, 0.25, 0.375, 0.25, 0.625, 0.25, 0.625, 0.5, 0.375, 0.5, 0.375, 0.5, 0.625, 0.5, 0.625, 0.75, 0.375, 0.75, 0.375, 0.75, 0.625, 0.75, 0.625, 1.0, 0.375, 1.0, 0.125, 0.5, 0.375, 0.5, 0.375, 0.75, 0.125, 0.75, 0.375, 0.0, 0.625, 0.0, 0.625, 0.25, 0.375, 0.25, 0.375, 0.25, 0.625, 0.25, 0.625, 0.5, 0.375, 0.5, 0.375, 0.5, 0.625, 0.5, 0.625, 0.75, 0.375, 0.75, 0.375, 0.75, 0.625, 0.75, 0.625, 1.0, 0.375, 1.0, 0.125, 0.5, 0.375, 0.5, 0.375, 0.75, 0.125, 0.75, 0.375, 0.0, 0.625, 0.0, 0.625, 0.25, 0.375, 0.25, 0.375, 0.25, 0.625, 0.25, 0.625, 0.5, 0.375, 0.5, 0.375, 0.5, 0.625, 0.5, 0.625, 0.75, 0.375, 0.75, 0.375, 0.75, 0.625, 0.75, 0.625, 1.0, 0.375, 1.0, 0.125, 0.5, 0.375, 0.5, 0.375, 0.75, 0.125, 0.75, 0.375, 0.0, 0.625, 0.0, 0.625, 0.25, 0.375, 0.25, 0.375, 0.25, 0.625, 0.25, 0.625, 0.5, 0.375, 0.5, 0.375, 0.5, 0.625, 0.5, 0.625, 0.75, 0.375, 0.75, 0.375, 0.75, 0.625, 0.75, 0.625, 1.0, 0.375, 1.0, 0.125, 0.5, 0.375, 0.5, 0.375, 0.75, 0.125, 0.75, 0.375, 0.0, 0.625, 0.0, 0.625, 0.25, 0.375, 0.25, 0.375, 0.25, 0.625, 0.25, 0.625, 0.5, 0.375, 0.5, 0.375, 0.5, 0.625, 0.5, 0.625, 0.75, 0.375, 0.75, 0.375, 0.75, 0.625, 0.75, 0.625, 1.0, 0.375, 1.0, 0.125, 0.5, 0.375, 0.5, 0.375, 0.75, 0.125, 0.75, 0.375, 0.0, 0.625, 0.0, 0.625, 0.25, 0.375, 0.25, 0.375, 0.25, 0.625, 0.25, 0.625, 0.5, 0.375, 0.5, 0.375, 0.5, 0.625, 0.5, 0.625, 0.75, 0.375, 0.75, 0.375, 0.75, 0.625, 0.75, 0.625, 1.0, 0.375, 1.0, 0.125, 0.5, 0.375, 0.5, 0.375, 0.75, 0.125, 0.75, 0.375, 0.0, 0.625, 0.0, 0.625, 0.25, 0.375, 0.25, 0.375, 0.25, 0.625, 0.25, 0.625, 0.5, 0.375, 0.5, 0.375, 0.5, 0.625, 0.5, 0.625, 0.75, 0.375, 0.75, 0.375, 0.75, 0.625, 0.75, 0.625, 1.0, 0.375, 1.0, 0.125, 0.5, 0.375, 0.5, 0.375, 0.75, 0.125, 0.75, 0.375, 0.0, 0.625, 0.0, 0.625, 0.25, 0.375, 0.25, 0.375, 0.25, 0.625, 0.25, 0.625, 0.5, 0.375, 0.5, 0.375, 0.5, 0.625, 0.5, 0.625, 0.75, 0.375, 0.75, 0.375, 0.75, 0.625, 0.75, 0.625, 1.0, 0.375, 1.0, 0.125, 0.5, 0.375, 0.5, 0.375, 0.75, 0.125, 0.75, 0.375, 0.0, 0.625, 0.0, 0.625, 0.25, 0.375, 0.25, 0.375, 0.25, 0.625, 0.25, 0.625, 0.5, 0.375, 0.5, 0.375, 0.5, 0.625, 0.5, 0.625, 0.75, 0.375, 0.75, 0.375, 0.75, 0.625, 0.75, 0.625, 1.0, 0.375, 1.0, 0.125, 0.5, 0.375, 0.5, 0.375, 0.75, 0.125, 0.75, 0.375, 0.0, 0.625, 0.0, 0.625, 0.25, 0.375, 0.25, 0.375, 0.25, 0.625, 0.25, 0.625, 0.5, 0.375, 0.5, 0.375, 0.5, 0.625, 0.5, 0.625, 0.75, 0.375, 0.75, 0.375, 0.75, 0.625, 0.75, 0.625, 1.0, 0.375, 1.0, 0.125, 0.5, 0.375, 0.5, 0.375, 0.75, 0.125, 0.75, 0.375, 0.0, 0.625, 0.0, 0.625, 0.25, 0.375, 0.25, 0.375, 0.25, 0.625, 0.25, 0.625, 0.5, 0.375, 0.5, 0.375, 0.5, 0.625, 0.5, 0.625, 0.75, 0.375, 0.75, 0.375, 0.75, 0.625, 0.75, 0.625, 1.0, 0.375, 1.0, 0.125, 0.5, 0.375, 0.5, 0.375, 0.75, 0.125, 0.75, 0.375, 0.0, 0.625, 0.0, 0.625, 0.25, 0.375, 0.25, 0.375, 0.25, 0.625, 0.25, 0.625, 0.5, 0.375, 0.5, 0.375, 0.5, 0.625, 0.5, 0.625, 0.75, 0.375, 0.75, 0.375, 0.75, 0.625, 0.75, 0.625, 1.0, 0.375, 1.0, 0.125, 0.5, 0.375, 0.5, 0.375, 0.75, 0.125, 0.75, 0.375, 0.0, 0.625, 0.0, 0.625, 0.25, 0.375, 0.25, 0.375, 0.25, 0.625, 0.25, 0.625, 0.5, 0.375, 0.5, 0.375, 0.5, 0.625, 0.5, 0.625, 0.75, 0.375, 0.75, 0.375, 0.75, 0.625, 0.75, 0.625, 1.0, 0.375, 1.0, 0.125, 0.5, 0.375, 0.5, 0.375, 0.75, 0.125, 0.75, 0.375, 0.0, 0.625, 0.0, 0.625, 0.25, 0.375, 0.25, 0.375, 0.25, 0.625, 0.25, 0.625, 0.5, 0.375, 0.5, 0.375, 0.5, 0.625, 0.5, 0.625, 0.75, 0.375, 0.75, 0.375, 0.75, 0.625, 0.75, 0.625, 1.0, 0.375, 1.0, 0.125, 0.5, 0.375, 0.5, 0.375, 0.75, 0.125, 0.75])
me_cube.materials.append(mat_material)
me_cube.use_mirror_vertex_groups = False
me_cube.update()

# ---- objects
ob_cube = bpy.data.objects.new('Cube', me_cube)
ob_light = bpy.data.objects.new('Light', light_light)
ob_camera = bpy.data.objects.new('Camera', cam_camera)

# ---- transforms, parenting, visibility, modifiers, constraints
ob_cube.location = (0.0, 0.0, 0.0)
ob_cube.lock_rotations_4d = False
ob_cube.empty_display_type = 'ARROWS'
ob_cube.lineart.crease_threshold = 0.0
ob_light.location = (4.076, 1.005, 5.904)
ob_light.rotation_euler = (0.6503, 0.05522, 1.866)
ob_light.lock_rotations_4d = False
ob_light.empty_display_type = 'ARROWS'
ob_light.color = (0.0, 0.0, 0.0, 0.0)
ob_light.lineart.crease_threshold = 0.0
ob_camera.location = (7.359, -6.926, 4.958)
ob_camera.rotation_euler = (1.109, 0.0, 0.8149)
ob_camera.lock_rotations_4d = False
ob_camera.empty_display_type = 'ARROWS'
ob_camera.color = (0.0, 0.0, 0.0, 0.0)
ob_camera.display_type = 'WIRE'
ob_camera.lineart.crease_threshold = 0.0

# ---- collection membership
col_collection.objects.link(ob_cube)
col_collection.objects.link(ob_light)
col_collection.objects.link(ob_camera)

# ---- scene / render settings (as saved in the file)
scene.camera = ob_camera
scene.frame_start = 1; scene.frame_end = 250; scene.frame_set(227)
scene.render.engine = 'BLENDER_EEVEE_NEXT'
scene.cycles.sampling_pattern = 'TABULATED_SOBOL'
scene.view_settings.view_transform = 'Filmic'
bpy.context.view_layer.update()
